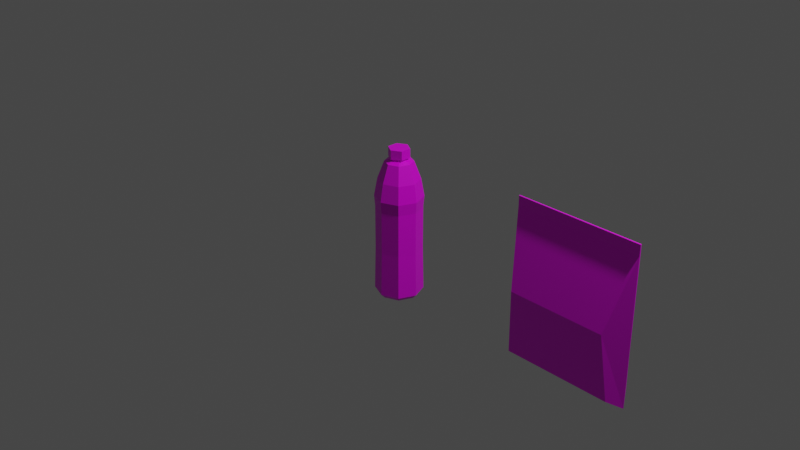 # Source: trash.blend  (saved by Blender 2.82.7; exported with 4.5.12 LTS)
import bpy
from mathutils import Matrix  # noqa: F401  (used for matrix-valued properties, if any)

bpy.ops.wm.read_factory_settings(use_empty=True)
scene = bpy.context.scene
scene.name = 'Scene'

# ---- collections
col_collection = bpy.data.collections.new('Collection'); scene.collection.children.link(col_collection)

# ---- images (referenced by path relative to the original .blend; pixels are not part of the script)
import os
ASSET_DIR = os.environ.get("B2B_ASSET_DIR", "")  # directory of the original .blend (textures are referenced by path, not embedded)
HERE = os.path.dirname(os.path.abspath(__file__))  # packed textures are extracted next to this script under _unpacked/

def load_image(name, relpath, width, height, colorspace="sRGB"):
    """Load a texture the original file referenced (path relative to the .blend, or extracted next to this script)."""
    p = next((c for c in (os.path.join(HERE, relpath), os.path.join(ASSET_DIR, relpath)) if relpath and os.path.exists(c)), "")
    if p:
        img = bpy.data.images.load(p, check_existing=True)
        img.name = name
    else:  # same state as the original file: an image datablock whose file is absent (Cycles renders it pink)
        img = bpy.data.images.new(name, width, height)
        img.source = "FILE"
        img.filepath = "//" + (relpath or name)
    img.colorspace_settings.name = colorspace
    return img
img_texture_trash_png = load_image('texture-trash.png', 'Textures/texture-trash.png', 1024, 1024, 'sRGB')

# ---- materials (node trees are filled in below, after node groups)
mat_material = bpy.data.materials.new('Material')
mat_material.alpha_threshold = 0.0
mat_material.use_transparent_shadow = False
mat_material.line_color = (0.0, 0.0, 0.0, 1.0)

# ---- material node trees
mat_material.use_nodes = True; mat_material.node_tree.nodes.clear()
_N = mat_material.node_tree.nodes; _L = mat_material.node_tree.links
n0 = _N.new('ShaderNodeOutputMaterial'); n0.name = 'Material Output'; n0.location = (300, 300)
n1 = _N.new('ShaderNodeBsdfPrincipled'); n1.name = 'Principled BSDF'; n1.location = (10, 300)
n1.distribution = 'GGX'
n1.subsurface_method = 'BURLEY'
n1.inputs[2].default_value = 0.4
n1.inputs[3].default_value = 1.45
n1.inputs[27].default_value = (0.0, 0.0, 0.0, 1.0)
n1.inputs[28].default_value = 1.0
n2 = _N.new('ShaderNodeTexImage'); n2.name = 'Image Texture'; n2.location = (-342, 217)
n2.image = img_texture_trash_png
n2.interpolation = 'Closest'
_L.new(n1.outputs[0], n0.inputs[0])
_L.new(n2.outputs[0], n1.inputs[0])
n0.is_active_output = True

# ---- world
world_world = bpy.data.worlds.new('World'); scene.world = world_world
world_world.use_nodes = True; world_world.node_tree.nodes.clear()
_N = world_world.node_tree.nodes; _L = world_world.node_tree.links
n0 = _N.new('ShaderNodeOutputWorld'); n0.name = 'World Output'; n0.location = (300, 300)
n1 = _N.new('ShaderNodeBackground'); n1.name = 'Background'; n1.location = (10, 300)
n1.inputs[0].default_value = (0.05088, 0.05088, 0.05088, 1.0)
_L.new(n1.outputs[0], n0.inputs[0])
n0.is_active_output = True
world_world.color = (0.05088, 0.05088, 0.05088)
world_world.use_sun_shadow = False
world_world.sun_shadow_jitter_overblur = 0.0

# ---- cameras
cam_camera = bpy.data.cameras.new('Camera')
cam_camera.clip_end = 100.0
cam_camera.ortho_scale = 7.314

# ---- lights
light_light = bpy.data.lights.new('Light', 'POINT')
light_light.transmission_factor = 0.0
light_light.energy = 1000.0
light_light.shadow_soft_size = 0.1
light_light.shadow_maximum_resolution = 0.006
light_light.use_absolute_resolution = True

# ---- meshes
me_cylinder = bpy.data.meshes.new('Cylinder')
me_cylinder.from_pydata([(8.02e-10, 0.2061, -0.8389), (1.429e-09, 0.2527, 0.2616), (0.1458, 0.1458, -0.8389), (0.1787, 0.1787, 0.2616), (0.2061, -9.233e-09, -0.8389), (0.2527, -1.158e-08, 0.2616), (0.1458, -0.1458, -0.8389), (0.1787, -0.1787, 0.2616), (-1.722e-08, -0.2061, -0.8389), (-2.066e-08, -0.2527, 0.2616), (-0.1458, -0.1458, -0.8389), (-0.1787, -0.1787, 0.2616), (-0.2061, 2.236e-09, -0.8389), (-0.2527, 2.477e-09, 0.2616), (-0.1458, 0.1458, -0.8389), (-0.1787, 0.1787, 0.2616), (1.357e-09, 0.2421, -0.3167), (1.357e-09, 0.2421, 0.1416), (0.1712, 0.1712, 0.1416), (0.1712, 0.1712, -0.3167), (0.2421, -1.105e-08, 0.1416), (0.2421, -1.105e-08, -0.3167), (0.1712, -0.1712, 0.1416), (0.1712, -0.1712, -0.3167), (-1.981e-08, -0.2421, 0.1416), (-1.981e-08, -0.2421, -0.3167), (-0.1712, -0.1712, 0.1416), (-0.1712, -0.1712, -0.3167), (-0.2421, 2.422e-09, 0.1416), (-0.2421, 2.422e-09, -0.3167), (-0.1712, 0.1712, 0.1416), (-0.1712, 0.1712, -0.3167), (0.1787, 0.1787, -0.79), (0.2527, -1.158e-08, -0.79), (0.1787, -0.1787, -0.79), (-2.066e-08, -0.2527, -0.79), (-0.1787, -0.1787, -0.79), (-0.2527, 2.477e-09, -0.79), (-0.1787, 0.1787, -0.79), (1.429e-09, 0.2527, -0.79), (9.687e-09, 0.1496, 0.638), (0.1058, 0.1058, 0.638), (0.1496, -6.382e-09, 0.638), (0.1058, -0.1058, 0.638), (-3.393e-09, -0.1496, 0.638), (-0.1058, -0.1058, 0.638), (-0.1496, 1.942e-09, 0.638), (-0.1058, 0.1058, 0.638), (0.1551, -0.1551, 0.4498), (-1.252e-08, -0.2193, 0.4498), (-0.2193, 2.458e-09, 0.4498), (-0.1551, 0.1551, 0.4498), (0.1551, 0.1551, 0.4498), (0.2193, -9.744e-09, 0.4498), (-0.1551, -0.1551, 0.4498), (6.654e-09, 0.2193, 0.4498), (1.334e-08, 3.15e-10, 0.7051), (-1.715e-09, 0.1132, 0.6828), (-1.715e-09, 0.1132, 0.78), (0.09802, 0.05659, 0.6828), (0.09802, 0.05659, 0.78), (0.09802, -0.05659, 0.6828), (0.09802, -0.05659, 0.78), (-1.161e-08, -0.1132, 0.6828), (-1.161e-08, -0.1132, 0.78), (-0.09802, -0.05659, 0.6828), (-0.09802, -0.05659, 0.78), (-0.09802, 0.05659, 0.6828), (-0.09802, 0.05659, 0.78)], [], [(17, 1, 3, 18), (18, 3, 5, 20), (20, 5, 7, 22), (22, 7, 9, 24), (24, 9, 11, 26), (26, 11, 13, 28), (49, 48, 43, 44), (28, 13, 15, 30), (30, 15, 1, 17), (0, 2, 4, 6, 8, 10, 12, 14), (38, 31, 16, 39), (31, 30, 17, 16), (37, 29, 31, 38), (29, 28, 30, 31), (36, 27, 29, 37), (27, 26, 28, 29), (35, 25, 27, 36), (25, 24, 26, 27), (34, 23, 25, 35), (23, 22, 24, 25), (33, 21, 23, 34), (21, 20, 22, 23), (32, 19, 21, 33), (19, 18, 20, 21), (39, 16, 19, 32), (16, 17, 18, 19), (0, 39, 32, 2), (2, 32, 33, 4), (4, 33, 34, 6), (6, 34, 35, 8), (8, 35, 36, 10), (10, 36, 37, 12), (12, 37, 38, 14), (14, 38, 39, 0), (47, 46, 56), (51, 50, 46, 47), (53, 52, 41, 42), (54, 49, 44, 45), (55, 51, 47, 40), (52, 55, 40, 41), (48, 53, 42, 43), (50, 54, 45, 46), (13, 11, 54, 50), (7, 5, 53, 48), (3, 1, 55, 52), (1, 15, 51, 55), (11, 9, 49, 54), (5, 3, 52, 53), (15, 13, 50, 51), (9, 7, 48, 49), (45, 44, 56), (43, 42, 56), (41, 40, 56), (40, 47, 56), (46, 45, 56), (44, 43, 56), (42, 41, 56), (57, 58, 60, 59), (59, 60, 62, 61), (61, 62, 64, 63), (63, 64, 66, 65), (60, 58, 68, 66, 64, 62), (65, 66, 68, 67), (67, 68, 58, 57), (57, 59, 61, 63, 65, 67)])
_uv = me_cylinder.uv_layers.new(name='UVMap')
_uv.uv.foreach_set('vector', [0.2289, 0.6303, 0.2289, 0.654, 0.2112, 0.654, 0.2112, 0.6303, 0.2112, 0.6303, 0.2112, 0.654, 0.1934, 0.654, 0.1934, 0.6303, 0.1934, 0.6303, 0.1934, 0.654, 0.1757, 0.654, 0.1757, 0.6303, 0.1757, 0.6303, 0.1757, 0.654, 0.158, 0.654, 0.158, 0.6303, 0.158, 0.6303, 0.158, 0.654, 0.1402, 0.654, 0.1402, 0.6303, 0.1402, 0.6303, 0.1402, 0.654, 0.1225, 0.654, 0.1225, 0.6303, 0.158, 0.654, 0.1757, 0.654, 0.1757, 0.654, 0.158, 0.654, 0.1225, 0.6303, 0.1225, 0.654, 0.1047, 0.654, 0.1047, 0.6303, 0.1047, 0.6303, 0.1047, 0.654, 0.087, 0.654, 0.087, 0.6303, 0.1934, 0.5816, 0.2175, 0.5716, 0.2275, 0.5476, 0.2175, 0.5235, 0.1934, 0.5135, 0.1693, 0.5235, 0.1594, 0.5476, 0.1693, 0.5716, 0.1047, 0.5874, 0.1047, 0.6067, 0.087, 0.6067, 0.087, 0.5874, 0.5299, 0.3807, 0.5299, 0.5697, 0.463, 0.5697, 0.463, 0.3807, 0.1225, 0.5874, 0.1225, 0.6067, 0.1047, 0.6067, 0.1047, 0.5874, 0.5967, 0.3807, 0.5967, 0.5697, 0.5299, 0.5697, 0.5299, 0.3807, 0.1402, 0.5874, 0.1402, 0.6067, 0.1225, 0.6067, 0.1225, 0.5874, 0.6636, 0.3807, 0.6636, 0.5697, 0.5967, 0.5697, 0.5967, 0.3807, 0.158, 0.5874, 0.158, 0.6067, 0.1402, 0.6067, 0.1402, 0.5874, 0.7305, 0.3807, 0.7305, 0.5697, 0.6636, 0.5697, 0.6636, 0.3807, 0.1757, 0.5874, 0.1757, 0.6067, 0.158, 0.6067, 0.158, 0.5874, 0.7973, 0.3807, 0.7973, 0.5697, 0.7305, 0.5697, 0.7305, 0.3807, 0.1934, 0.5874, 0.1934, 0.6067, 0.1757, 0.6067, 0.1757, 0.5874, 0.8642, 0.3807, 0.8642, 0.5697, 0.7973, 0.5697, 0.7973, 0.3807, 0.2112, 0.5874, 0.2112, 0.6067, 0.1934, 0.6067, 0.1934, 0.5874, 0.9311, 0.3807, 0.9311, 0.5697, 0.8642, 0.5697, 0.8642, 0.3807, 0.2289, 0.5874, 0.2289, 0.6067, 0.2112, 0.6067, 0.2112, 0.5874, 0.998, 0.3807, 0.998, 0.5697, 0.9311, 0.5697, 0.9311, 0.3807, 0.2289, 0.583, 0.2289, 0.5874, 0.2112, 0.5874, 0.2112, 0.583, 0.2112, 0.583, 0.2112, 0.5874, 0.1934, 0.5874, 0.1934, 0.583, 0.1934, 0.583, 0.1934, 0.5874, 0.1757, 0.5874, 0.1757, 0.583, 0.1757, 0.583, 0.1757, 0.5874, 0.158, 0.5874, 0.158, 0.583, 0.158, 0.583, 0.158, 0.5874, 0.1402, 0.5874, 0.1402, 0.583, 0.1402, 0.583, 0.1402, 0.5874, 0.1225, 0.5874, 0.1225, 0.583, 0.1225, 0.583, 0.1225, 0.5874, 0.1047, 0.5874, 0.1047, 0.583, 0.1047, 0.583, 0.1047, 0.5874, 0.087, 0.5874, 0.087, 0.583, 0.1047, 0.654, 0.1225, 0.654, 0.1047, 0.654, 0.1047, 0.654, 0.1225, 0.654, 0.1225, 0.654, 0.1047, 0.654, 0.1934, 0.654, 0.2112, 0.654, 0.2112, 0.654, 0.1934, 0.654, 0.1402, 0.654, 0.158, 0.654, 0.158, 0.654, 0.1402, 0.654, 0.087, 0.654, 0.1047, 0.654, 0.1047, 0.654, 0.087, 0.654, 0.2112, 0.654, 0.2289, 0.654, 0.2289, 0.654, 0.2112, 0.654, 0.1757, 0.654, 0.1934, 0.654, 0.1934, 0.654, 0.1757, 0.654, 0.1225, 0.654, 0.1402, 0.654, 0.1402, 0.654, 0.1225, 0.654, 0.1225, 0.654, 0.1402, 0.654, 0.1402, 0.654, 0.1225, 0.654, 0.1757, 0.654, 0.1934, 0.654, 0.1934, 0.654, 0.1757, 0.654, 0.2112, 0.654, 0.2289, 0.654, 0.2289, 0.654, 0.2112, 0.654, 0.087, 0.654, 0.1047, 0.654, 0.1047, 0.654, 0.087, 0.654, 0.1402, 0.654, 0.158, 0.654, 0.158, 0.654, 0.1402, 0.654, 0.1934, 0.654, 0.2112, 0.654, 0.2112, 0.654, 0.1934, 0.654, 0.1047, 0.654, 0.1225, 0.654, 0.1225, 0.654, 0.1047, 0.654, 0.158, 0.654, 0.1757, 0.654, 0.1757, 0.654, 0.158, 0.654, 0.1402, 0.654, 0.158, 0.654, 0.1402, 0.654, 0.1757, 0.654, 0.1934, 0.654, 0.1757, 0.654, 0.2112, 0.654, 0.2289, 0.654, 0.2112, 0.654, 0.087, 0.654, 0.1047, 0.654, 0.087, 0.654, 0.1225, 0.654, 0.1402, 0.654, 0.1225, 0.654, 0.158, 0.654, 0.1757, 0.654, 0.158, 0.654, 0.1934, 0.654, 0.2112, 0.654, 0.1934, 0.654, 0.102, 0.9337, 0.07122, 0.9337, 0.07122, 0.903, 0.102, 0.903, 0.102, 0.9337, 0.07122, 0.9337, 0.07122, 0.903, 0.102, 0.903, 0.102, 0.9337, 0.07122, 0.9337, 0.07122, 0.903, 0.102, 0.903, 0.102, 0.9337, 0.07122, 0.9337, 0.07122, 0.903, 0.102, 0.903, 0.08659, 0.903, 0.07328, 0.9107, 0.07328, 0.926, 0.08659, 0.9337, 0.0999, 0.926, 0.0999, 0.9107, 0.102, 0.9337, 0.07122, 0.9337, 0.07122, 0.903, 0.102, 0.903, 0.102, 0.9337, 0.07122, 0.9337, 0.07122, 0.903, 0.102, 0.903, 0.08659, 0.903, 0.07328, 0.9107, 0.07328, 0.926, 0.08659, 0.9337, 0.0999, 0.926, 0.0999, 0.9107])
me_cylinder.materials.append(mat_material)
me_cylinder.use_remesh_fix_poles = True
me_cylinder.use_remesh_preserve_attributes = False
me_cylinder.use_mirror_vertex_groups = False
me_cylinder.update()
me_cube_001 = bpy.data.meshes.new('Cube.001')
me_cube_001.from_pydata([(-0.5053, -0.225, -0.04607), (0.5053, -0.225, -0.04607), (-0.6544, 0.0, -0.8354), (-0.6544, -0.006615, 0.6851), (0.6544, 0.0, -0.8354), (0.6544, -0.006615, 0.6851), (-0.5617, -0.1517, -0.7365), (0.5617, -0.1517, -0.7365), (-0.6544, 0.0, -0.8354), (-0.6544, 0.0, 0.7432), (0.6544, 0.0, -0.8354), (0.6544, 0.0, 0.7432), (-0.6544, -0.006615, 0.7911), (0.6544, -0.006615, 0.7911), (-0.6544, 0.0, 0.7911), (0.6544, 0.0, 0.7911)], [], [(4, 5, 1, 7), (6, 7, 1, 0), (5, 3, 0, 1), (0, 3, 2, 6), (2, 4, 7, 6), (3, 5, 13, 12), (2, 3, 9, 8), (4, 2, 8, 10), (5, 4, 10, 11), (12, 13, 15, 14), (5, 11, 15, 13), (9, 3, 12, 14)])
_uv = me_cube_001.uv_layers.new(name='UVMap')
_uv.uv.foreach_set('vector', [0.9879, 0.5801, 0.9879, 0.931, 0.9535, 0.7622, 0.9665, 0.6029, 0.7073, 0.6029, 0.9665, 0.6029, 0.9535, 0.7622, 0.7203, 0.7622, 0.9879, 0.931, 0.6859, 0.931, 0.7203, 0.7622, 0.9535, 0.7622, 0.7203, 0.7622, 0.6859, 0.931, 0.6859, 0.5801, 0.7073, 0.6029, 0.6859, 0.5801, 0.9879, 0.5801, 0.9665, 0.6029, 0.7073, 0.6029, 0.6859, 0.931, 0.9879, 0.931, 0.9879, 0.9554, 0.6859, 0.9554, 0.6859, 0.5801, 0.6859, 0.931, 0.6859, 0.9444, 0.6859, 0.5801, 0.9879, 0.5801, 0.6859, 0.5801, 0.6859, 0.5801, 0.9879, 0.5801, 0.9879, 0.931, 0.9879, 0.5801, 0.9879, 0.5801, 0.9879, 0.9444, 0.6859, 0.9554, 0.9879, 0.9554, 0.9879, 0.9554, 0.6859, 0.9554, 0.9879, 0.931, 0.9879, 0.9444, 0.9879, 0.9554, 0.9879, 0.9554, 0.6859, 0.9444, 0.6859, 0.931, 0.6859, 0.9554, 0.6859, 0.9554])
me_cube_001.materials.append(mat_material)
me_cube_001.use_remesh_fix_poles = True
me_cube_001.use_remesh_preserve_attributes = False
me_cube_001.use_mirror_vertex_groups = False
me_cube_001.update()

# ---- objects
ob_light = bpy.data.objects.new('Light', light_light)
ob_camera = bpy.data.objects.new('Camera', cam_camera)
ob_trash_bottle = bpy.data.objects.new('trash.bottle', me_cylinder)
ob_trash_chips = bpy.data.objects.new('trash.chips', me_cube_001)

# ---- transforms, parenting, visibility, modifiers, constraints
ob_light.location = (4.076, 1.005, 5.904)
ob_light.rotation_euler = (0.6503, 0.05522, 1.866)
ob_light.lock_rotations_4d = False
ob_light.empty_display_type = 'ARROWS'
ob_light.color = (0.0, 0.0, 0.0, 0.0)
ob_light.lineart.crease_threshold = 0.0
ob_camera.location = (7.359, -6.926, 4.958)
ob_camera.rotation_euler = (1.109, 0.0, 0.8149)
ob_camera.lock_rotations_4d = False
ob_camera.empty_display_type = 'ARROWS'
ob_camera.color = (0.0, 0.0, 0.0, 0.0)
ob_camera.display_type = 'WIRE'
ob_camera.lineart.crease_threshold = 0.0
ob_trash_bottle.location = (0.0, 0.0, 0.0)
ob_trash_bottle.lineart.crease_threshold = 0.0
ob_trash_chips.location = (2.217, 0.0, 0.0)
ob_trash_chips.lineart.crease_threshold = 0.0
_m = ob_trash_chips.modifiers.new('Mirror', 'MIRROR')
_m.use_axis = (False, True, False)
_m.use_clip = True

# ---- collection membership
col_collection.objects.link(ob_light)
col_collection.objects.link(ob_camera)
col_collection.objects.link(ob_trash_bottle)
col_collection.objects.link(ob_trash_chips)

# ---- scene / render settings (as saved in the file)
scene.camera = ob_camera
scene.frame_start = 1; scene.frame_end = 250; scene.frame_set(1)
scene.render.engine = 'BLENDER_EEVEE_NEXT'
scene.cycles.use_denoising = False
scene.cycles.samples = 128
scene.cycles.sampling_pattern = 'TABULATED_SOBOL'
scene.cycles.use_adaptive_sampling = False
scene.cycles.use_light_tree = False
scene.view_settings.view_transform = 'Filmic'
bpy.context.view_layer.update()
